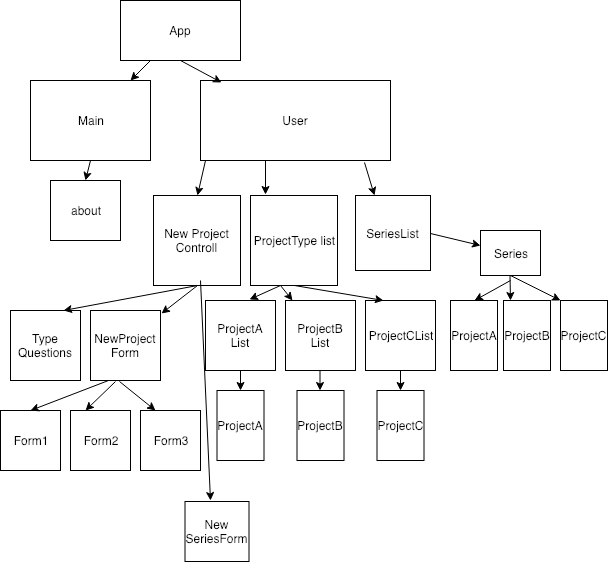

The diagram above was exported from draw.io. Its source (the exported page's mxGraphModel, read from the mxfile embedded in the PNG):
<mxGraphModel dx="565" dy="425" grid="1" gridSize="10" guides="1" tooltips="1" connect="1" arrows="1" fold="1" page="1" pageScale="1" pageWidth="826" pageHeight="1169" math="0" shadow="0">
  <root>
    <mxCell id="0" />
    <mxCell id="1" parent="0" />
    <mxCell id="Bur8aMt-pEmBQhMlGTpI-1" value="App" style="rounded=0;whiteSpace=wrap;html=1;" vertex="1" parent="1">
      <mxGeometry x="320" y="30" width="120" height="60" as="geometry" />
    </mxCell>
    <mxCell id="Bur8aMt-pEmBQhMlGTpI-2" value="Main" style="rounded=0;whiteSpace=wrap;html=1;" vertex="1" parent="1">
      <mxGeometry x="230" y="110" width="120" height="80" as="geometry" />
    </mxCell>
    <mxCell id="Bur8aMt-pEmBQhMlGTpI-3" value="about" style="rounded=0;whiteSpace=wrap;html=1;" vertex="1" parent="1">
      <mxGeometry x="250" y="210" width="70" height="60" as="geometry" />
    </mxCell>
    <mxCell id="Bur8aMt-pEmBQhMlGTpI-4" value="" style="endArrow=classic;html=1;exitX=0.5;exitY=1;exitDx=0;exitDy=0;entryX=0.5;entryY=0;entryDx=0;entryDy=0;" edge="1" parent="1" source="Bur8aMt-pEmBQhMlGTpI-2" target="Bur8aMt-pEmBQhMlGTpI-3">
      <mxGeometry width="50" height="50" relative="1" as="geometry">
        <mxPoint x="160" y="230" as="sourcePoint" />
        <mxPoint x="160" y="250" as="targetPoint" />
      </mxGeometry>
    </mxCell>
    <mxCell id="Bur8aMt-pEmBQhMlGTpI-5" value="" style="endArrow=classic;html=1;" edge="1" parent="1" source="Bur8aMt-pEmBQhMlGTpI-1" target="Bur8aMt-pEmBQhMlGTpI-2">
      <mxGeometry width="50" height="50" relative="1" as="geometry">
        <mxPoint x="300" y="200" as="sourcePoint" />
        <mxPoint x="295" y="220" as="targetPoint" />
      </mxGeometry>
    </mxCell>
    <mxCell id="Bur8aMt-pEmBQhMlGTpI-6" value="User" style="rounded=0;whiteSpace=wrap;html=1;" vertex="1" parent="1">
      <mxGeometry x="400" y="110" width="190" height="80" as="geometry" />
    </mxCell>
    <mxCell id="Bur8aMt-pEmBQhMlGTpI-7" value="New Project Controll" style="rounded=0;whiteSpace=wrap;html=1;" vertex="1" parent="1">
      <mxGeometry x="353" y="225" width="87" height="90" as="geometry" />
    </mxCell>
    <mxCell id="Bur8aMt-pEmBQhMlGTpI-8" value="" style="endArrow=classic;html=1;entryX=0.5;entryY=0;entryDx=0;entryDy=0;" edge="1" parent="1" target="Bur8aMt-pEmBQhMlGTpI-7">
      <mxGeometry width="50" height="50" relative="1" as="geometry">
        <mxPoint x="405" y="190" as="sourcePoint" />
        <mxPoint x="340" y="120" as="targetPoint" />
      </mxGeometry>
    </mxCell>
    <mxCell id="Bur8aMt-pEmBQhMlGTpI-9" value="Type Questions" style="rounded=0;whiteSpace=wrap;html=1;" vertex="1" parent="1">
      <mxGeometry x="210" y="340" width="70" height="70" as="geometry" />
    </mxCell>
    <mxCell id="Bur8aMt-pEmBQhMlGTpI-10" value="NewProject&lt;br&gt;Form&lt;br&gt;" style="rounded=0;whiteSpace=wrap;html=1;" vertex="1" parent="1">
      <mxGeometry x="290" y="340" width="70" height="70" as="geometry" />
    </mxCell>
    <mxCell id="Bur8aMt-pEmBQhMlGTpI-11" value="" style="endArrow=classic;html=1;entryX=0.75;entryY=0;entryDx=0;entryDy=0;exitX=0.5;exitY=1;exitDx=0;exitDy=0;" edge="1" parent="1" source="Bur8aMt-pEmBQhMlGTpI-7" target="Bur8aMt-pEmBQhMlGTpI-9">
      <mxGeometry width="50" height="50" relative="1" as="geometry">
        <mxPoint x="361" y="315" as="sourcePoint" />
        <mxPoint x="353" y="348" as="targetPoint" />
      </mxGeometry>
    </mxCell>
    <mxCell id="Bur8aMt-pEmBQhMlGTpI-12" value="" style="endArrow=classic;html=1;entryX=1.014;entryY=0.043;entryDx=0;entryDy=0;exitX=0.5;exitY=1;exitDx=0;exitDy=0;entryPerimeter=0;" edge="1" parent="1" source="Bur8aMt-pEmBQhMlGTpI-7" target="Bur8aMt-pEmBQhMlGTpI-10">
      <mxGeometry width="50" height="50" relative="1" as="geometry">
        <mxPoint x="417" y="307" as="sourcePoint" />
        <mxPoint x="409" y="340" as="targetPoint" />
      </mxGeometry>
    </mxCell>
    <mxCell id="Bur8aMt-pEmBQhMlGTpI-15" value="Form1" style="whiteSpace=wrap;html=1;aspect=fixed;" vertex="1" parent="1">
      <mxGeometry x="200" y="440" width="60" height="60" as="geometry" />
    </mxCell>
    <mxCell id="Bur8aMt-pEmBQhMlGTpI-17" value="Form2" style="whiteSpace=wrap;html=1;aspect=fixed;" vertex="1" parent="1">
      <mxGeometry x="270" y="440" width="60" height="60" as="geometry" />
    </mxCell>
    <mxCell id="Bur8aMt-pEmBQhMlGTpI-18" value="Form3" style="whiteSpace=wrap;html=1;aspect=fixed;" vertex="1" parent="1">
      <mxGeometry x="340" y="440" width="60" height="60" as="geometry" />
    </mxCell>
    <mxCell id="Bur8aMt-pEmBQhMlGTpI-19" value="" style="endArrow=classic;html=1;exitX=0.25;exitY=1;exitDx=0;exitDy=0;entryX=0.5;entryY=0;entryDx=0;entryDy=0;" edge="1" parent="1" source="Bur8aMt-pEmBQhMlGTpI-10" target="Bur8aMt-pEmBQhMlGTpI-15">
      <mxGeometry width="50" height="50" relative="1" as="geometry">
        <mxPoint x="165" y="500" as="sourcePoint" />
        <mxPoint x="215" y="450" as="targetPoint" />
      </mxGeometry>
    </mxCell>
    <mxCell id="Bur8aMt-pEmBQhMlGTpI-20" value="" style="endArrow=classic;html=1;exitX=0.357;exitY=1.014;exitDx=0;exitDy=0;entryX=0.25;entryY=0;entryDx=0;entryDy=0;exitPerimeter=0;" edge="1" parent="1" source="Bur8aMt-pEmBQhMlGTpI-10" target="Bur8aMt-pEmBQhMlGTpI-17">
      <mxGeometry width="50" height="50" relative="1" as="geometry">
        <mxPoint x="328" y="420" as="sourcePoint" />
        <mxPoint x="300" y="450" as="targetPoint" />
      </mxGeometry>
    </mxCell>
    <mxCell id="Bur8aMt-pEmBQhMlGTpI-22" value="" style="endArrow=classic;html=1;exitX=0.414;exitY=1.014;exitDx=0;exitDy=0;entryX=0.25;entryY=0;entryDx=0;entryDy=0;exitPerimeter=0;" edge="1" parent="1" source="Bur8aMt-pEmBQhMlGTpI-10" target="Bur8aMt-pEmBQhMlGTpI-18">
      <mxGeometry width="50" height="50" relative="1" as="geometry">
        <mxPoint x="375" y="400" as="sourcePoint" />
        <mxPoint x="395" y="429" as="targetPoint" />
      </mxGeometry>
    </mxCell>
    <mxCell id="Bur8aMt-pEmBQhMlGTpI-23" value="" style="endArrow=classic;html=1;entryX=0.111;entryY=0.025;entryDx=0;entryDy=0;entryPerimeter=0;exitX=0.5;exitY=1;exitDx=0;exitDy=0;" edge="1" parent="1" source="Bur8aMt-pEmBQhMlGTpI-1" target="Bur8aMt-pEmBQhMlGTpI-6">
      <mxGeometry width="50" height="50" relative="1" as="geometry">
        <mxPoint x="360" y="100" as="sourcePoint" />
        <mxPoint x="340" y="120" as="targetPoint" />
      </mxGeometry>
    </mxCell>
    <mxCell id="Bur8aMt-pEmBQhMlGTpI-24" value="ProjectType list" style="rounded=0;whiteSpace=wrap;html=1;" vertex="1" parent="1">
      <mxGeometry x="450" y="225" width="87" height="90" as="geometry" />
    </mxCell>
    <mxCell id="Bur8aMt-pEmBQhMlGTpI-25" value="" style="endArrow=classic;html=1;entryX=0.172;entryY=-0.011;entryDx=0;entryDy=0;entryPerimeter=0;" edge="1" parent="1" target="Bur8aMt-pEmBQhMlGTpI-24">
      <mxGeometry width="50" height="50" relative="1" as="geometry">
        <mxPoint x="465" y="190" as="sourcePoint" />
        <mxPoint x="460" y="226.5" as="targetPoint" />
      </mxGeometry>
    </mxCell>
    <mxCell id="Bur8aMt-pEmBQhMlGTpI-26" value="ProjectA List" style="whiteSpace=wrap;html=1;aspect=fixed;" vertex="1" parent="1">
      <mxGeometry x="405" y="330" width="70" height="70" as="geometry" />
    </mxCell>
    <mxCell id="Bur8aMt-pEmBQhMlGTpI-27" value="ProjectB List" style="whiteSpace=wrap;html=1;aspect=fixed;" vertex="1" parent="1">
      <mxGeometry x="485" y="330" width="70" height="70" as="geometry" />
    </mxCell>
    <mxCell id="Bur8aMt-pEmBQhMlGTpI-28" value="ProjectCList" style="whiteSpace=wrap;html=1;aspect=fixed;" vertex="1" parent="1">
      <mxGeometry x="565" y="330" width="70" height="70" as="geometry" />
    </mxCell>
    <mxCell id="Bur8aMt-pEmBQhMlGTpI-29" value="" style="endArrow=classic;html=1;exitX=0.357;exitY=1.014;exitDx=0;exitDy=0;entryX=0.629;entryY=-0.014;entryDx=0;entryDy=0;exitPerimeter=0;entryPerimeter=0;" edge="1" parent="1" target="Bur8aMt-pEmBQhMlGTpI-26">
      <mxGeometry width="50" height="50" relative="1" as="geometry">
        <mxPoint x="480" y="315" as="sourcePoint" />
        <mxPoint x="450" y="344" as="targetPoint" />
      </mxGeometry>
    </mxCell>
    <mxCell id="Bur8aMt-pEmBQhMlGTpI-30" value="" style="endArrow=classic;html=1;exitX=0.345;exitY=1;exitDx=0;exitDy=0;exitPerimeter=0;" edge="1" parent="1" source="Bur8aMt-pEmBQhMlGTpI-24" target="Bur8aMt-pEmBQhMlGTpI-27">
      <mxGeometry width="50" height="50" relative="1" as="geometry">
        <mxPoint x="490" y="325" as="sourcePoint" />
        <mxPoint x="459" y="339" as="targetPoint" />
      </mxGeometry>
    </mxCell>
    <mxCell id="Bur8aMt-pEmBQhMlGTpI-31" value="" style="endArrow=classic;html=1;exitX=0.5;exitY=1;exitDx=0;exitDy=0;entryX=0.25;entryY=0;entryDx=0;entryDy=0;" edge="1" parent="1" source="Bur8aMt-pEmBQhMlGTpI-24" target="Bur8aMt-pEmBQhMlGTpI-28">
      <mxGeometry width="50" height="50" relative="1" as="geometry">
        <mxPoint x="490" y="325" as="sourcePoint" />
        <mxPoint x="580" y="325" as="targetPoint" />
      </mxGeometry>
    </mxCell>
    <mxCell id="Bur8aMt-pEmBQhMlGTpI-32" value="ProjectA" style="rounded=0;whiteSpace=wrap;html=1;" vertex="1" parent="1">
      <mxGeometry x="416.5" y="420" width="47" height="70" as="geometry" />
    </mxCell>
    <mxCell id="Bur8aMt-pEmBQhMlGTpI-33" value="ProjectC" style="rounded=0;whiteSpace=wrap;html=1;" vertex="1" parent="1">
      <mxGeometry x="576.5" y="420" width="47" height="70" as="geometry" />
    </mxCell>
    <mxCell id="Bur8aMt-pEmBQhMlGTpI-34" value="ProjectB" style="rounded=0;whiteSpace=wrap;html=1;" vertex="1" parent="1">
      <mxGeometry x="496.5" y="420" width="47" height="70" as="geometry" />
    </mxCell>
    <mxCell id="Bur8aMt-pEmBQhMlGTpI-35" value="" style="endArrow=classic;html=1;exitX=0.5;exitY=1;exitDx=0;exitDy=0;entryX=0.5;entryY=0;entryDx=0;entryDy=0;" edge="1" parent="1" source="Bur8aMt-pEmBQhMlGTpI-26" target="Bur8aMt-pEmBQhMlGTpI-32">
      <mxGeometry width="50" height="50" relative="1" as="geometry">
        <mxPoint x="455" y="395.5" as="sourcePoint" />
        <mxPoint x="425" y="424.5" as="targetPoint" />
      </mxGeometry>
    </mxCell>
    <mxCell id="Bur8aMt-pEmBQhMlGTpI-36" value="" style="endArrow=classic;html=1;exitX=0.5;exitY=1;exitDx=0;exitDy=0;entryX=0.5;entryY=0;entryDx=0;entryDy=0;" edge="1" parent="1">
      <mxGeometry width="50" height="50" relative="1" as="geometry">
        <mxPoint x="519.5" y="400" as="sourcePoint" />
        <mxPoint x="519.5" y="420" as="targetPoint" />
      </mxGeometry>
    </mxCell>
    <mxCell id="Bur8aMt-pEmBQhMlGTpI-37" value="" style="endArrow=classic;html=1;exitX=0.5;exitY=1;exitDx=0;exitDy=0;entryX=0.5;entryY=0;entryDx=0;entryDy=0;" edge="1" parent="1" source="Bur8aMt-pEmBQhMlGTpI-28" target="Bur8aMt-pEmBQhMlGTpI-33">
      <mxGeometry width="50" height="50" relative="1" as="geometry">
        <mxPoint x="529.5" y="410" as="sourcePoint" />
        <mxPoint x="529.5" y="430" as="targetPoint" />
      </mxGeometry>
    </mxCell>
    <mxCell id="Bur8aMt-pEmBQhMlGTpI-38" value="" style="endArrow=classic;html=1;exitX=0.863;exitY=1.025;exitDx=0;exitDy=0;exitPerimeter=0;entryX=0.25;entryY=0;entryDx=0;entryDy=0;" edge="1" parent="1" source="Bur8aMt-pEmBQhMlGTpI-6" target="Bur8aMt-pEmBQhMlGTpI-39">
      <mxGeometry width="50" height="50" relative="1" as="geometry">
        <mxPoint x="540" y="270" as="sourcePoint" />
        <mxPoint x="600" y="200" as="targetPoint" />
      </mxGeometry>
    </mxCell>
    <mxCell id="Bur8aMt-pEmBQhMlGTpI-39" value="SeriesList" style="whiteSpace=wrap;html=1;aspect=fixed;" vertex="1" parent="1">
      <mxGeometry x="555" y="225" width="75" height="75" as="geometry" />
    </mxCell>
    <mxCell id="Bur8aMt-pEmBQhMlGTpI-40" value="Series" style="rounded=0;whiteSpace=wrap;html=1;" vertex="1" parent="1">
      <mxGeometry x="680" y="260" width="60" height="45" as="geometry" />
    </mxCell>
    <mxCell id="Bur8aMt-pEmBQhMlGTpI-41" value="" style="endArrow=classic;html=1;exitX=1;exitY=0.5;exitDx=0;exitDy=0;" edge="1" parent="1" source="Bur8aMt-pEmBQhMlGTpI-39">
      <mxGeometry width="50" height="50" relative="1" as="geometry">
        <mxPoint x="670" y="275" as="sourcePoint" />
        <mxPoint x="680" y="275" as="targetPoint" />
      </mxGeometry>
    </mxCell>
    <mxCell id="Bur8aMt-pEmBQhMlGTpI-43" value="" style="endArrow=classic;html=1;" edge="1" parent="1">
      <mxGeometry width="50" height="50" relative="1" as="geometry">
        <mxPoint x="709.5" y="305" as="sourcePoint" />
        <mxPoint x="710" y="330" as="targetPoint" />
      </mxGeometry>
    </mxCell>
    <mxCell id="Bur8aMt-pEmBQhMlGTpI-45" value="ProjectA" style="rounded=0;whiteSpace=wrap;html=1;" vertex="1" parent="1">
      <mxGeometry x="650" y="330" width="47" height="70" as="geometry" />
    </mxCell>
    <mxCell id="Bur8aMt-pEmBQhMlGTpI-46" value="ProjectC" style="rounded=0;whiteSpace=wrap;html=1;" vertex="1" parent="1">
      <mxGeometry x="760" y="330" width="47" height="70" as="geometry" />
    </mxCell>
    <mxCell id="Bur8aMt-pEmBQhMlGTpI-47" value="ProjectB" style="rounded=0;whiteSpace=wrap;html=1;" vertex="1" parent="1">
      <mxGeometry x="703" y="330" width="47" height="70" as="geometry" />
    </mxCell>
    <mxCell id="Bur8aMt-pEmBQhMlGTpI-52" value="" style="endArrow=classic;html=1;exitX=0.5;exitY=1;exitDx=0;exitDy=0;" edge="1" parent="1" source="Bur8aMt-pEmBQhMlGTpI-40">
      <mxGeometry width="50" height="50" relative="1" as="geometry">
        <mxPoint x="759.5" y="305" as="sourcePoint" />
        <mxPoint x="760" y="330" as="targetPoint" />
      </mxGeometry>
    </mxCell>
    <mxCell id="Bur8aMt-pEmBQhMlGTpI-54" value="" style="endArrow=classic;html=1;entryX=0.5;entryY=0;entryDx=0;entryDy=0;" edge="1" parent="1" target="Bur8aMt-pEmBQhMlGTpI-45">
      <mxGeometry width="50" height="50" relative="1" as="geometry">
        <mxPoint x="710" y="310" as="sourcePoint" />
        <mxPoint x="770" y="340" as="targetPoint" />
      </mxGeometry>
    </mxCell>
    <mxCell id="Bur8aMt-pEmBQhMlGTpI-55" value="New SeriesForm" style="rounded=0;whiteSpace=wrap;html=1;" vertex="1" parent="1">
      <mxGeometry x="384.5" y="531" width="64" height="60" as="geometry" />
    </mxCell>
    <mxCell id="Bur8aMt-pEmBQhMlGTpI-57" value="" style="endArrow=classic;html=1;" edge="1" parent="1">
      <mxGeometry width="50" height="50" relative="1" as="geometry">
        <mxPoint x="400" y="310" as="sourcePoint" />
        <mxPoint x="410" y="530" as="targetPoint" />
      </mxGeometry>
    </mxCell>
  </root>
</mxGraphModel>